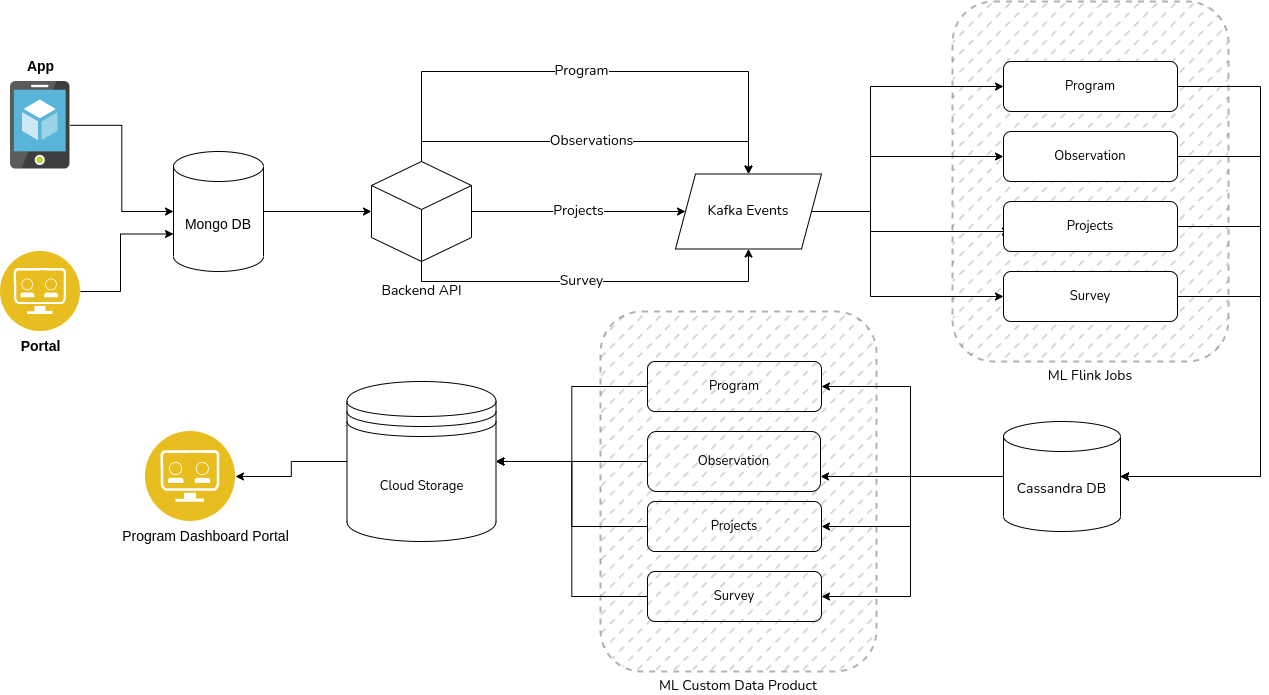

The diagram above was exported from draw.io. Its source (the exported page's mxGraphModel, read from the mxfile embedded in the PNG):
<mxGraphModel dx="1362" dy="804" grid="1" gridSize="10" guides="1" tooltips="1" connect="1" arrows="1" fold="1" page="1" pageScale="1" pageWidth="827" pageHeight="1169" math="0" shadow="0">
  <root>
    <mxCell id="0" />
    <mxCell id="1" parent="0" />
    <mxCell id="7whbsQZMi9Z6U_K-_1y4-2" style="edgeStyle=orthogonalEdgeStyle;rounded=0;orthogonalLoop=1;jettySize=auto;html=1;entryX=0;entryY=0.5;entryDx=0;entryDy=0;entryPerimeter=0;" parent="1" target="7whbsQZMi9Z6U_K-_1y4-5" edge="1">
      <mxGeometry relative="1" as="geometry">
        <mxPoint x="420" y="260" as="targetPoint" />
        <mxPoint x="350" y="260" as="sourcePoint" />
      </mxGeometry>
    </mxCell>
    <mxCell id="7whbsQZMi9Z6U_K-_1y4-18" style="edgeStyle=orthogonalEdgeStyle;rounded=0;orthogonalLoop=1;jettySize=auto;html=1;exitX=1;exitY=0.5;exitDx=0;exitDy=0;fontFamily=Nunito;fontSource=https%3A%2F%2Ffonts.googleapis.com%2Fcss%3Ffamily%3DNunito;fontSize=14;entryX=0;entryY=0.5;entryDx=0;entryDy=0;" parent="1" source="7whbsQZMi9Z6U_K-_1y4-3" target="OhohWF8cDTd3lA4MdE2u-10" edge="1">
      <mxGeometry relative="1" as="geometry">
        <mxPoint x="980" y="260" as="targetPoint" />
        <Array as="points">
          <mxPoint x="960" y="260" />
          <mxPoint x="960" y="135" />
        </Array>
      </mxGeometry>
    </mxCell>
    <mxCell id="OhohWF8cDTd3lA4MdE2u-14" style="edgeStyle=orthogonalEdgeStyle;rounded=0;orthogonalLoop=1;jettySize=auto;html=1;exitX=1;exitY=0.5;exitDx=0;exitDy=0;" edge="1" parent="1" source="7whbsQZMi9Z6U_K-_1y4-3" target="OhohWF8cDTd3lA4MdE2u-11">
      <mxGeometry relative="1" as="geometry">
        <Array as="points">
          <mxPoint x="960" y="260" />
          <mxPoint x="960" y="205" />
        </Array>
      </mxGeometry>
    </mxCell>
    <mxCell id="OhohWF8cDTd3lA4MdE2u-15" style="edgeStyle=orthogonalEdgeStyle;rounded=0;orthogonalLoop=1;jettySize=auto;html=1;exitX=1;exitY=0.5;exitDx=0;exitDy=0;entryX=0.04;entryY=0.6;entryDx=0;entryDy=0;entryPerimeter=0;" edge="1" parent="1" source="7whbsQZMi9Z6U_K-_1y4-3" target="OhohWF8cDTd3lA4MdE2u-12">
      <mxGeometry relative="1" as="geometry">
        <Array as="points">
          <mxPoint x="960" y="260" />
          <mxPoint x="960" y="280" />
        </Array>
      </mxGeometry>
    </mxCell>
    <mxCell id="OhohWF8cDTd3lA4MdE2u-16" style="edgeStyle=orthogonalEdgeStyle;rounded=0;orthogonalLoop=1;jettySize=auto;html=1;exitX=1;exitY=0.5;exitDx=0;exitDy=0;entryX=0;entryY=0.5;entryDx=0;entryDy=0;" edge="1" parent="1" source="7whbsQZMi9Z6U_K-_1y4-3" target="OhohWF8cDTd3lA4MdE2u-13">
      <mxGeometry relative="1" as="geometry">
        <Array as="points">
          <mxPoint x="960" y="260" />
          <mxPoint x="960" y="345" />
        </Array>
      </mxGeometry>
    </mxCell>
    <mxCell id="7whbsQZMi9Z6U_K-_1y4-3" value="&lt;font style=&quot;font-size: 14px;&quot; data-font-src=&quot;https://fonts.googleapis.com/css?family=Nunito&quot; face=&quot;Nunito&quot;&gt;Kafka Events&lt;/font&gt;" style="shape=parallelogram;perimeter=parallelogramPerimeter;whiteSpace=wrap;html=1;fixedSize=1;" parent="1" vertex="1">
      <mxGeometry x="765" y="222.5" width="146" height="75" as="geometry" />
    </mxCell>
    <mxCell id="7whbsQZMi9Z6U_K-_1y4-8" value="Projects" style="edgeStyle=orthogonalEdgeStyle;rounded=0;orthogonalLoop=1;jettySize=auto;html=1;entryX=0;entryY=0.5;entryDx=0;entryDy=0;fontFamily=Nunito;fontSource=https%3A%2F%2Ffonts.googleapis.com%2Fcss%3Ffamily%3DNunito;fontSize=14;" parent="1" source="7whbsQZMi9Z6U_K-_1y4-5" target="7whbsQZMi9Z6U_K-_1y4-3" edge="1">
      <mxGeometry relative="1" as="geometry" />
    </mxCell>
    <mxCell id="VeJOy06Uq3zs_4XRV_8t-1" value="Observations" style="edgeStyle=orthogonalEdgeStyle;rounded=0;orthogonalLoop=1;jettySize=auto;html=1;exitX=0.5;exitY=0;exitDx=0;exitDy=0;exitPerimeter=0;entryX=0.5;entryY=0;entryDx=0;entryDy=0;fontSize=14;fontFamily=Nunito;fontSource=https%3A%2F%2Ffonts.googleapis.com%2Fcss%3Ffamily%3DNunito;" parent="1" source="7whbsQZMi9Z6U_K-_1y4-5" target="7whbsQZMi9Z6U_K-_1y4-3" edge="1">
      <mxGeometry relative="1" as="geometry" />
    </mxCell>
    <mxCell id="VeJOy06Uq3zs_4XRV_8t-2" value="Survey" style="edgeStyle=orthogonalEdgeStyle;rounded=0;orthogonalLoop=1;jettySize=auto;html=1;exitX=0.5;exitY=1;exitDx=0;exitDy=0;exitPerimeter=0;entryX=0.5;entryY=1;entryDx=0;entryDy=0;fontSize=14;fontFamily=Nunito;fontSource=https%3A%2F%2Ffonts.googleapis.com%2Fcss%3Ffamily%3DNunito;" parent="1" source="7whbsQZMi9Z6U_K-_1y4-5" target="7whbsQZMi9Z6U_K-_1y4-3" edge="1">
      <mxGeometry x="-0.0514" relative="1" as="geometry">
        <mxPoint as="offset" />
      </mxGeometry>
    </mxCell>
    <mxCell id="VeJOy06Uq3zs_4XRV_8t-3" value="Program" style="edgeStyle=orthogonalEdgeStyle;rounded=0;orthogonalLoop=1;jettySize=auto;html=1;exitX=0.5;exitY=0;exitDx=0;exitDy=0;exitPerimeter=0;entryX=0.5;entryY=0;entryDx=0;entryDy=0;fontFamily=Nunito;fontSource=https%3A%2F%2Ffonts.googleapis.com%2Fcss%3Ffamily%3DNunito;fontSize=14;" parent="1" source="7whbsQZMi9Z6U_K-_1y4-5" target="7whbsQZMi9Z6U_K-_1y4-3" edge="1">
      <mxGeometry x="-0.0375" relative="1" as="geometry">
        <Array as="points">
          <mxPoint x="511" y="120" />
          <mxPoint x="838" y="120" />
        </Array>
        <mxPoint as="offset" />
      </mxGeometry>
    </mxCell>
    <mxCell id="7whbsQZMi9Z6U_K-_1y4-5" value="&lt;p style=&quot;line-height: 120%; font-size: 14px;&quot;&gt;&lt;font style=&quot;font-size: 14px;&quot; data-font-src=&quot;https://fonts.googleapis.com/css?family=Nunito&quot; face=&quot;Nunito&quot;&gt;Backend API&lt;/font&gt;&lt;/p&gt;" style="html=1;shape=mxgraph.basic.isocube;isoAngle=15;verticalAlign=top;labelPosition=center;verticalLabelPosition=bottom;align=center;horizontal=1;" parent="1" vertex="1">
      <mxGeometry x="461" y="210" width="100" height="100" as="geometry" />
    </mxCell>
    <mxCell id="OhohWF8cDTd3lA4MdE2u-29" style="edgeStyle=orthogonalEdgeStyle;rounded=0;orthogonalLoop=1;jettySize=auto;html=1;entryX=1;entryY=0.5;entryDx=0;entryDy=0;" edge="1" parent="1" target="OhohWF8cDTd3lA4MdE2u-25">
      <mxGeometry relative="1" as="geometry">
        <mxPoint x="1090" y="525" as="sourcePoint" />
        <Array as="points">
          <mxPoint x="1000" y="525" />
          <mxPoint x="1000" y="435" />
        </Array>
      </mxGeometry>
    </mxCell>
    <mxCell id="OhohWF8cDTd3lA4MdE2u-30" style="edgeStyle=orthogonalEdgeStyle;rounded=0;orthogonalLoop=1;jettySize=auto;html=1;entryX=1;entryY=0.75;entryDx=0;entryDy=0;" edge="1" parent="1" source="7whbsQZMi9Z6U_K-_1y4-19" target="OhohWF8cDTd3lA4MdE2u-26">
      <mxGeometry relative="1" as="geometry" />
    </mxCell>
    <mxCell id="OhohWF8cDTd3lA4MdE2u-31" style="edgeStyle=orthogonalEdgeStyle;rounded=0;orthogonalLoop=1;jettySize=auto;html=1;exitX=0;exitY=0.5;exitDx=0;exitDy=0;exitPerimeter=0;" edge="1" parent="1" source="7whbsQZMi9Z6U_K-_1y4-19" target="OhohWF8cDTd3lA4MdE2u-27">
      <mxGeometry relative="1" as="geometry">
        <Array as="points">
          <mxPoint x="1000" y="525" />
          <mxPoint x="1000" y="575" />
        </Array>
      </mxGeometry>
    </mxCell>
    <mxCell id="OhohWF8cDTd3lA4MdE2u-32" style="edgeStyle=orthogonalEdgeStyle;rounded=0;orthogonalLoop=1;jettySize=auto;html=1;exitX=0;exitY=0.5;exitDx=0;exitDy=0;exitPerimeter=0;entryX=1;entryY=0.5;entryDx=0;entryDy=0;" edge="1" parent="1" source="7whbsQZMi9Z6U_K-_1y4-19" target="OhohWF8cDTd3lA4MdE2u-28">
      <mxGeometry relative="1" as="geometry">
        <Array as="points">
          <mxPoint x="1000" y="525" />
          <mxPoint x="1000" y="645" />
        </Array>
      </mxGeometry>
    </mxCell>
    <mxCell id="7whbsQZMi9Z6U_K-_1y4-19" value="Cassandra DB" style="shape=cylinder3;whiteSpace=wrap;html=1;boundedLbl=1;backgroundOutline=1;size=15;fontFamily=Nunito;fontSource=https%3A%2F%2Ffonts.googleapis.com%2Fcss%3Ffamily%3DNunito;fontSize=14;" parent="1" vertex="1">
      <mxGeometry x="1093" y="470" width="117" height="110" as="geometry" />
    </mxCell>
    <mxCell id="Oav6hIhV3_iGYdT_2pdV-18" style="edgeStyle=orthogonalEdgeStyle;rounded=0;orthogonalLoop=1;jettySize=auto;html=1;entryX=1;entryY=0.5;entryDx=0;entryDy=0;fontSize=14;" parent="1" source="7whbsQZMi9Z6U_K-_1y4-23" target="Oav6hIhV3_iGYdT_2pdV-16" edge="1">
      <mxGeometry relative="1" as="geometry" />
    </mxCell>
    <mxCell id="7whbsQZMi9Z6U_K-_1y4-23" value="Cloud Storage" style="shape=datastore;whiteSpace=wrap;html=1;fontFamily=Nunito;fontSource=https%3A%2F%2Ffonts.googleapis.com%2Fcss%3Ffamily%3DNunito;fontSize=13;" parent="1" vertex="1">
      <mxGeometry x="436.5" y="429.99" width="149" height="160" as="geometry" />
    </mxCell>
    <mxCell id="VeJOy06Uq3zs_4XRV_8t-19" value="ML Flink Jobs" style="rounded=1;whiteSpace=wrap;html=1;shadow=0;glass=0;dashed=1;sketch=0;strokeWidth=2;fontFamily=Nunito;fontSource=https%3A%2F%2Ffonts.googleapis.com%2Fcss%3Ffamily%3DNunito;fontSize=14;fillColor=#544f53;fillStyle=dashed;verticalAlign=top;labelPosition=center;verticalLabelPosition=bottom;align=center;gradientColor=none;opacity=30;" parent="1" vertex="1">
      <mxGeometry x="1042" y="50" width="276" height="360" as="geometry" />
    </mxCell>
    <mxCell id="Oav6hIhV3_iGYdT_2pdV-10" style="edgeStyle=orthogonalEdgeStyle;rounded=0;orthogonalLoop=1;jettySize=auto;html=1;entryX=0;entryY=0.5;entryDx=0;entryDy=0;entryPerimeter=0;fontSize=14;" parent="1" source="Oav6hIhV3_iGYdT_2pdV-3" target="Oav6hIhV3_iGYdT_2pdV-7" edge="1">
      <mxGeometry relative="1" as="geometry" />
    </mxCell>
    <mxCell id="Oav6hIhV3_iGYdT_2pdV-3" value="" style="sketch=0;aspect=fixed;html=1;points=[];align=center;image;fontSize=12;image=img/lib/mscae/App_Service_Mobile_App.svg;" parent="1" vertex="1">
      <mxGeometry x="100" y="130" width="59.5" height="87.5" as="geometry" />
    </mxCell>
    <mxCell id="Oav6hIhV3_iGYdT_2pdV-13" style="edgeStyle=orthogonalEdgeStyle;rounded=0;orthogonalLoop=1;jettySize=auto;html=1;exitX=1;exitY=0.5;exitDx=0;exitDy=0;entryX=0;entryY=0;entryDx=0;entryDy=82.5;entryPerimeter=0;fontSize=14;" parent="1" source="Oav6hIhV3_iGYdT_2pdV-4" target="Oav6hIhV3_iGYdT_2pdV-7" edge="1">
      <mxGeometry relative="1" as="geometry">
        <Array as="points">
          <mxPoint x="210" y="340" />
          <mxPoint x="210" y="283" />
        </Array>
      </mxGeometry>
    </mxCell>
    <mxCell id="Oav6hIhV3_iGYdT_2pdV-4" value="" style="aspect=fixed;perimeter=ellipsePerimeter;html=1;align=center;shadow=0;dashed=0;fontColor=#4277BB;labelBackgroundColor=#ffffff;fontSize=12;spacingTop=3;image;image=img/lib/ibm/applications/api_developer_portal.svg;" parent="1" vertex="1">
      <mxGeometry x="90" y="300" width="80" height="80" as="geometry" />
    </mxCell>
    <mxCell id="Oav6hIhV3_iGYdT_2pdV-5" value="&lt;font style=&quot;font-size: 14px;&quot;&gt;&lt;b&gt;App&lt;/b&gt;&lt;/font&gt;" style="text;html=1;align=center;verticalAlign=middle;resizable=0;points=[];autosize=1;strokeColor=none;fillColor=none;" parent="1" vertex="1">
      <mxGeometry x="104.75" y="100" width="50" height="30" as="geometry" />
    </mxCell>
    <mxCell id="Oav6hIhV3_iGYdT_2pdV-6" value="&lt;b&gt;Portal&lt;/b&gt;" style="text;html=1;align=center;verticalAlign=middle;resizable=0;points=[];autosize=1;strokeColor=none;fillColor=none;fontSize=14;" parent="1" vertex="1">
      <mxGeometry x="100" y="380" width="60" height="30" as="geometry" />
    </mxCell>
    <mxCell id="Oav6hIhV3_iGYdT_2pdV-7" value="Mongo DB" style="shape=cylinder3;whiteSpace=wrap;html=1;boundedLbl=1;backgroundOutline=1;size=15;fontSize=14;" parent="1" vertex="1">
      <mxGeometry x="263" y="200" width="90" height="120" as="geometry" />
    </mxCell>
    <mxCell id="Oav6hIhV3_iGYdT_2pdV-16" value="" style="aspect=fixed;perimeter=ellipsePerimeter;html=1;align=center;shadow=0;dashed=0;fontColor=#4277BB;labelBackgroundColor=#ffffff;fontSize=12;spacingTop=3;image;image=img/lib/ibm/applications/api_developer_portal.svg;" parent="1" vertex="1">
      <mxGeometry x="235" y="479.99" width="90" height="90" as="geometry" />
    </mxCell>
    <mxCell id="Oav6hIhV3_iGYdT_2pdV-17" value="Program Dashboard Portal" style="text;html=1;align=center;verticalAlign=middle;resizable=0;points=[];autosize=1;strokeColor=none;fillColor=none;fontSize=14;" parent="1" vertex="1">
      <mxGeometry x="200" y="569.99" width="190" height="30" as="geometry" />
    </mxCell>
    <mxCell id="OhohWF8cDTd3lA4MdE2u-17" style="edgeStyle=orthogonalEdgeStyle;rounded=0;orthogonalLoop=1;jettySize=auto;html=1;exitX=1;exitY=0.5;exitDx=0;exitDy=0;entryX=1;entryY=0.5;entryDx=0;entryDy=0;entryPerimeter=0;" edge="1" parent="1" source="OhohWF8cDTd3lA4MdE2u-10" target="7whbsQZMi9Z6U_K-_1y4-19">
      <mxGeometry relative="1" as="geometry">
        <Array as="points">
          <mxPoint x="1350" y="135" />
          <mxPoint x="1350" y="525" />
        </Array>
      </mxGeometry>
    </mxCell>
    <mxCell id="OhohWF8cDTd3lA4MdE2u-10" value="Program" style="rounded=1;whiteSpace=wrap;html=1;fontFamily=Nunito;fontSource=https%3A%2F%2Ffonts.googleapis.com%2Fcss%3Ffamily%3DNunito;fontSize=13;" vertex="1" parent="1">
      <mxGeometry x="1093" y="110" width="174" height="50" as="geometry" />
    </mxCell>
    <mxCell id="OhohWF8cDTd3lA4MdE2u-18" style="edgeStyle=orthogonalEdgeStyle;rounded=0;orthogonalLoop=1;jettySize=auto;html=1;exitX=1;exitY=0.5;exitDx=0;exitDy=0;entryX=1;entryY=0.5;entryDx=0;entryDy=0;entryPerimeter=0;" edge="1" parent="1" source="OhohWF8cDTd3lA4MdE2u-11" target="7whbsQZMi9Z6U_K-_1y4-19">
      <mxGeometry relative="1" as="geometry">
        <Array as="points">
          <mxPoint x="1350" y="205" />
          <mxPoint x="1350" y="525" />
        </Array>
      </mxGeometry>
    </mxCell>
    <mxCell id="OhohWF8cDTd3lA4MdE2u-11" value="Observation" style="rounded=1;whiteSpace=wrap;html=1;fontFamily=Nunito;fontSource=https%3A%2F%2Ffonts.googleapis.com%2Fcss%3Ffamily%3DNunito;fontSize=13;" vertex="1" parent="1">
      <mxGeometry x="1093" y="180" width="174" height="50" as="geometry" />
    </mxCell>
    <mxCell id="OhohWF8cDTd3lA4MdE2u-19" style="edgeStyle=orthogonalEdgeStyle;rounded=0;orthogonalLoop=1;jettySize=auto;html=1;exitX=1;exitY=0.5;exitDx=0;exitDy=0;entryX=1;entryY=0.5;entryDx=0;entryDy=0;entryPerimeter=0;" edge="1" parent="1" source="OhohWF8cDTd3lA4MdE2u-12" target="7whbsQZMi9Z6U_K-_1y4-19">
      <mxGeometry relative="1" as="geometry">
        <Array as="points">
          <mxPoint x="1350" y="275" />
          <mxPoint x="1350" y="525" />
        </Array>
      </mxGeometry>
    </mxCell>
    <mxCell id="OhohWF8cDTd3lA4MdE2u-12" value="Projects" style="rounded=1;whiteSpace=wrap;html=1;fontFamily=Nunito;fontSource=https%3A%2F%2Ffonts.googleapis.com%2Fcss%3Ffamily%3DNunito;fontSize=13;" vertex="1" parent="1">
      <mxGeometry x="1093" y="250" width="174" height="50" as="geometry" />
    </mxCell>
    <mxCell id="OhohWF8cDTd3lA4MdE2u-21" style="edgeStyle=orthogonalEdgeStyle;rounded=0;orthogonalLoop=1;jettySize=auto;html=1;exitX=1;exitY=0.5;exitDx=0;exitDy=0;entryX=1;entryY=0.5;entryDx=0;entryDy=0;entryPerimeter=0;" edge="1" parent="1" source="OhohWF8cDTd3lA4MdE2u-13" target="7whbsQZMi9Z6U_K-_1y4-19">
      <mxGeometry relative="1" as="geometry">
        <Array as="points">
          <mxPoint x="1350" y="345" />
          <mxPoint x="1350" y="525" />
        </Array>
      </mxGeometry>
    </mxCell>
    <mxCell id="OhohWF8cDTd3lA4MdE2u-13" value="Survey" style="rounded=1;whiteSpace=wrap;html=1;fontFamily=Nunito;fontSource=https%3A%2F%2Ffonts.googleapis.com%2Fcss%3Ffamily%3DNunito;fontSize=13;" vertex="1" parent="1">
      <mxGeometry x="1093" y="320" width="174" height="50" as="geometry" />
    </mxCell>
    <mxCell id="OhohWF8cDTd3lA4MdE2u-43" style="edgeStyle=orthogonalEdgeStyle;rounded=0;orthogonalLoop=1;jettySize=auto;html=1;exitX=0;exitY=0.5;exitDx=0;exitDy=0;entryX=1;entryY=0.5;entryDx=0;entryDy=0;" edge="1" parent="1" source="OhohWF8cDTd3lA4MdE2u-25" target="7whbsQZMi9Z6U_K-_1y4-23">
      <mxGeometry relative="1" as="geometry" />
    </mxCell>
    <mxCell id="OhohWF8cDTd3lA4MdE2u-25" value="Program" style="rounded=1;whiteSpace=wrap;html=1;fontFamily=Nunito;fontSource=https%3A%2F%2Ffonts.googleapis.com%2Fcss%3Ffamily%3DNunito;fontSize=13;" vertex="1" parent="1">
      <mxGeometry x="737" y="410" width="174" height="50" as="geometry" />
    </mxCell>
    <mxCell id="OhohWF8cDTd3lA4MdE2u-42" style="edgeStyle=orthogonalEdgeStyle;rounded=0;orthogonalLoop=1;jettySize=auto;html=1;exitX=0;exitY=0.5;exitDx=0;exitDy=0;entryX=1;entryY=0.5;entryDx=0;entryDy=0;" edge="1" parent="1" source="OhohWF8cDTd3lA4MdE2u-26" target="7whbsQZMi9Z6U_K-_1y4-23">
      <mxGeometry relative="1" as="geometry" />
    </mxCell>
    <mxCell id="OhohWF8cDTd3lA4MdE2u-26" value="Observation" style="rounded=1;whiteSpace=wrap;html=1;fontFamily=Nunito;fontSource=https%3A%2F%2Ffonts.googleapis.com%2Fcss%3Ffamily%3DNunito;fontSize=13;" vertex="1" parent="1">
      <mxGeometry x="737" y="479.99" width="173" height="60" as="geometry" />
    </mxCell>
    <mxCell id="OhohWF8cDTd3lA4MdE2u-45" style="edgeStyle=orthogonalEdgeStyle;rounded=0;orthogonalLoop=1;jettySize=auto;html=1;exitX=0;exitY=0.5;exitDx=0;exitDy=0;entryX=1;entryY=0.5;entryDx=0;entryDy=0;" edge="1" parent="1" source="OhohWF8cDTd3lA4MdE2u-27" target="7whbsQZMi9Z6U_K-_1y4-23">
      <mxGeometry relative="1" as="geometry" />
    </mxCell>
    <mxCell id="OhohWF8cDTd3lA4MdE2u-27" value="Projects" style="rounded=1;whiteSpace=wrap;html=1;fontFamily=Nunito;fontSource=https%3A%2F%2Ffonts.googleapis.com%2Fcss%3Ffamily%3DNunito;fontSize=13;" vertex="1" parent="1">
      <mxGeometry x="737" y="550" width="174" height="50" as="geometry" />
    </mxCell>
    <mxCell id="OhohWF8cDTd3lA4MdE2u-46" style="edgeStyle=orthogonalEdgeStyle;rounded=0;orthogonalLoop=1;jettySize=auto;html=1;exitX=0;exitY=0.5;exitDx=0;exitDy=0;entryX=1;entryY=0.5;entryDx=0;entryDy=0;" edge="1" parent="1" source="OhohWF8cDTd3lA4MdE2u-28" target="7whbsQZMi9Z6U_K-_1y4-23">
      <mxGeometry relative="1" as="geometry" />
    </mxCell>
    <mxCell id="OhohWF8cDTd3lA4MdE2u-28" value="Survey" style="rounded=1;whiteSpace=wrap;html=1;fontFamily=Nunito;fontSource=https%3A%2F%2Ffonts.googleapis.com%2Fcss%3Ffamily%3DNunito;fontSize=13;" vertex="1" parent="1">
      <mxGeometry x="737" y="620" width="174" height="50" as="geometry" />
    </mxCell>
    <mxCell id="OhohWF8cDTd3lA4MdE2u-47" value="ML Custom Data Product" style="rounded=1;whiteSpace=wrap;html=1;shadow=0;glass=0;dashed=1;sketch=0;strokeWidth=2;fontFamily=Nunito;fontSource=https%3A%2F%2Ffonts.googleapis.com%2Fcss%3Ffamily%3DNunito;fontSize=14;fillColor=#544f53;fillStyle=dashed;verticalAlign=top;labelPosition=center;verticalLabelPosition=bottom;align=center;gradientColor=none;opacity=30;" vertex="1" parent="1">
      <mxGeometry x="690" y="360" width="276" height="360" as="geometry" />
    </mxCell>
  </root>
</mxGraphModel>